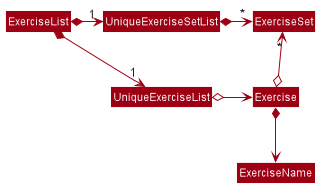

The diagram above was rendered by PlantUML. Its source (embedded in the PNG):
@startuml








skinparam BackgroundColor #FFFFFFF

skinparam Shadowing false

skinparam Class {
    FontColor #FFFFFF
    BorderThickness 1
    BorderColor #FFFFFF
    StereotypeFontColor #FFFFFF
    FontName Arial
}

skinparam Actor {
    BorderColor #000000
    Color #000000
    FontName Arial
}

skinparam Sequence {
    MessageAlign center
    BoxFontSize 15
    BoxPadding 0
    BoxFontColor #FFFFFF
    FontName Arial
}

skinparam Participant {
    FontColor #FFFFFFF
    Padding 20
}

skinparam MinClassWidth 50
skinparam ParticipantPadding 10
skinparam Shadowing false
skinparam DefaultTextAlignment center
skinparam packageStyle Rectangle

hide footbox
hide members
hide circle
skinparam arrowThickness 1.1
skinparam arrowColor #9D0012
skinparam classBackgroundColor #9D0012

ExerciseList *-right-> "1" UniqueExerciseList
ExerciseList *-right-> "1" UniqueExerciseSetList
UniqueExerciseSetList -[hidden]down- UniqueExerciseList
UniqueExerciseSetList -[hidden]down- UniqueExerciseList

UniqueExerciseSetList *-right-> "*" ExerciseSet
UniqueExerciseList o-right-> Exercise

Exercise o-up-> "*" ExerciseSet

Exercise *--> ExerciseName
@enduml